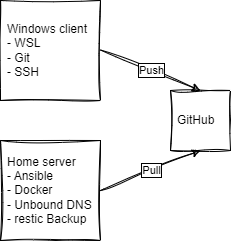

The diagram above was exported from draw.io. Its source (the exported page's mxGraphModel, read from the mxfile embedded in the PNG):
<mxGraphModel dx="1009" dy="899" grid="1" gridSize="10" guides="1" tooltips="1" connect="1" arrows="1" fold="1" page="1" pageScale="1" pageWidth="1169" pageHeight="827" background="none" math="0" shadow="0">
  <root>
    <mxCell id="0" />
    <mxCell id="1" parent="0" />
    <mxCell id="2" value="Windows client&lt;br style=&quot;font-size: 12px;&quot;&gt;- WSL&lt;br style=&quot;font-size: 12px;&quot;&gt;- Git&lt;br style=&quot;font-size: 12px;&quot;&gt;- SSH" style="whiteSpace=wrap;aspect=fixed;align=left;rounded=0;sketch=1;curveFitting=1;jiggle=2;shadow=0;glass=0;spacingLeft=5;labelBorderColor=none;html=1;arcSize=23;fontSize=12;" parent="1" vertex="1">
      <mxGeometry x="130" y="400" width="100" height="100" as="geometry" />
    </mxCell>
    <mxCell id="3" value="Home server&lt;br&gt;- Ansible&lt;br&gt;- Docker&lt;br&gt;- Unbound DNS&lt;br&gt;- restic Backup" style="whiteSpace=wrap;html=1;aspect=fixed;align=left;rounded=0;sketch=1;curveFitting=1;jiggle=2;shadow=0;glass=0;spacingLeft=5;arcSize=23;" parent="1" vertex="1">
      <mxGeometry x="130" y="540" width="100" height="100" as="geometry" />
    </mxCell>
    <mxCell id="6" value="GitHub" style="whiteSpace=wrap;html=1;aspect=fixed;align=left;rounded=0;sketch=1;curveFitting=1;jiggle=2;shadow=0;glass=0;spacingLeft=5;arcSize=23;" parent="1" vertex="1">
      <mxGeometry x="300" y="490" width="60" height="60" as="geometry" />
    </mxCell>
    <mxCell id="10" value="" style="endArrow=classic;html=1;entryX=0.5;entryY=0;entryDx=0;entryDy=0;sketch=1;curveFitting=1;jiggle=2;arcSize=23;" parent="1" target="6" edge="1">
      <mxGeometry relative="1" as="geometry">
        <mxPoint x="230" y="449.5" as="sourcePoint" />
        <mxPoint x="330" y="449.5" as="targetPoint" />
      </mxGeometry>
    </mxCell>
    <mxCell id="11" value="Push" style="edgeLabel;resizable=0;html=1;align=center;verticalAlign=middle;rounded=0;shadow=0;glass=0;sketch=1;spacingTop=0;spacingLeft=0;spacing=2;labelBorderColor=default;curveFitting=1;jiggle=2;arcSize=23;" parent="10" connectable="0" vertex="1">
      <mxGeometry relative="1" as="geometry" />
    </mxCell>
    <mxCell id="15" value="" style="endArrow=classic;html=1;entryX=0.5;entryY=1;entryDx=0;entryDy=0;sketch=1;curveFitting=1;jiggle=2;arcSize=23;" parent="1" target="6" edge="1">
      <mxGeometry relative="1" as="geometry">
        <mxPoint x="230" y="590" as="sourcePoint" />
        <mxPoint x="395" y="630.5" as="targetPoint" />
      </mxGeometry>
    </mxCell>
    <mxCell id="16" value="Pull" style="edgeLabel;resizable=0;html=1;align=center;verticalAlign=middle;rounded=0;shadow=0;glass=0;sketch=1;spacingTop=0;spacingLeft=0;spacing=2;labelBorderColor=default;curveFitting=1;jiggle=2;arcSize=23;" parent="15" connectable="0" vertex="1">
      <mxGeometry relative="1" as="geometry" />
    </mxCell>
  </root>
</mxGraphModel>